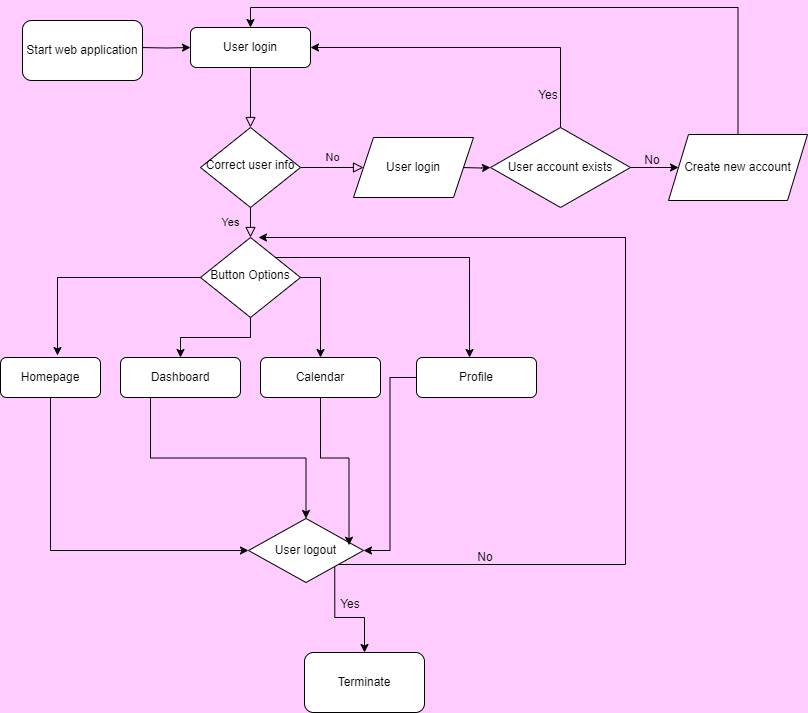

The diagram above was exported from draw.io. Its source (the exported page's mxGraphModel, read from the mxfile embedded in the PNG):
<mxGraphModel dx="880" dy="484" grid="0" gridSize="10" guides="1" tooltips="1" connect="1" arrows="1" fold="1" page="1" pageScale="1" pageWidth="827" pageHeight="1169" background="#FFCCFF" math="0" shadow="0">
  <root>
    <mxCell id="WIyWlLk6GJQsqaUBKTNV-0" />
    <mxCell id="WIyWlLk6GJQsqaUBKTNV-1" parent="WIyWlLk6GJQsqaUBKTNV-0" />
    <mxCell id="WIyWlLk6GJQsqaUBKTNV-2" value="" style="rounded=0;html=1;jettySize=auto;orthogonalLoop=1;fontSize=11;endArrow=block;endFill=0;endSize=8;strokeWidth=1;shadow=0;labelBackgroundColor=none;edgeStyle=orthogonalEdgeStyle;" parent="WIyWlLk6GJQsqaUBKTNV-1" source="WIyWlLk6GJQsqaUBKTNV-3" target="WIyWlLk6GJQsqaUBKTNV-6" edge="1">
      <mxGeometry relative="1" as="geometry" />
    </mxCell>
    <mxCell id="WIyWlLk6GJQsqaUBKTNV-3" value="User login" style="rounded=1;whiteSpace=wrap;html=1;fontSize=12;glass=0;strokeWidth=1;shadow=0;" parent="WIyWlLk6GJQsqaUBKTNV-1" vertex="1">
      <mxGeometry x="210" y="70" width="120" height="40" as="geometry" />
    </mxCell>
    <mxCell id="WIyWlLk6GJQsqaUBKTNV-4" value="Yes" style="rounded=0;html=1;jettySize=auto;orthogonalLoop=1;fontSize=11;endArrow=block;endFill=0;endSize=8;strokeWidth=1;shadow=0;labelBackgroundColor=none;edgeStyle=orthogonalEdgeStyle;" parent="WIyWlLk6GJQsqaUBKTNV-1" source="WIyWlLk6GJQsqaUBKTNV-6" target="WIyWlLk6GJQsqaUBKTNV-10" edge="1">
      <mxGeometry y="20" relative="1" as="geometry">
        <mxPoint as="offset" />
      </mxGeometry>
    </mxCell>
    <mxCell id="WIyWlLk6GJQsqaUBKTNV-5" value="No" style="edgeStyle=orthogonalEdgeStyle;rounded=0;html=1;jettySize=auto;orthogonalLoop=1;fontSize=11;endArrow=block;endFill=0;endSize=8;strokeWidth=1;shadow=0;labelBackgroundColor=none;entryX=0;entryY=0.5;entryDx=0;entryDy=0;" parent="WIyWlLk6GJQsqaUBKTNV-1" source="WIyWlLk6GJQsqaUBKTNV-6" target="nPJn93oFgQb8j9XiiLWL-31" edge="1">
      <mxGeometry y="10" relative="1" as="geometry">
        <mxPoint as="offset" />
        <mxPoint x="360" y="210" as="targetPoint" />
      </mxGeometry>
    </mxCell>
    <mxCell id="WIyWlLk6GJQsqaUBKTNV-6" value="Correct user info" style="rhombus;whiteSpace=wrap;html=1;shadow=0;fontFamily=Helvetica;fontSize=12;align=center;strokeWidth=1;spacing=6;spacingTop=-4;" parent="WIyWlLk6GJQsqaUBKTNV-1" vertex="1">
      <mxGeometry x="220" y="170" width="100" height="80" as="geometry" />
    </mxCell>
    <mxCell id="nPJn93oFgQb8j9XiiLWL-8" value="" style="edgeStyle=orthogonalEdgeStyle;rounded=0;orthogonalLoop=1;jettySize=auto;html=1;" edge="1" parent="WIyWlLk6GJQsqaUBKTNV-1" target="nPJn93oFgQb8j9XiiLWL-5">
      <mxGeometry relative="1" as="geometry">
        <mxPoint x="480" y="210" as="sourcePoint" />
      </mxGeometry>
    </mxCell>
    <mxCell id="nPJn93oFgQb8j9XiiLWL-20" style="edgeStyle=orthogonalEdgeStyle;rounded=0;orthogonalLoop=1;jettySize=auto;html=1;exitX=0.5;exitY=1;exitDx=0;exitDy=0;entryX=0.5;entryY=0;entryDx=0;entryDy=0;" edge="1" parent="WIyWlLk6GJQsqaUBKTNV-1" source="WIyWlLk6GJQsqaUBKTNV-10" target="WIyWlLk6GJQsqaUBKTNV-11">
      <mxGeometry relative="1" as="geometry" />
    </mxCell>
    <mxCell id="nPJn93oFgQb8j9XiiLWL-21" style="edgeStyle=orthogonalEdgeStyle;rounded=0;orthogonalLoop=1;jettySize=auto;html=1;exitX=1;exitY=0.5;exitDx=0;exitDy=0;" edge="1" parent="WIyWlLk6GJQsqaUBKTNV-1" source="WIyWlLk6GJQsqaUBKTNV-10" target="WIyWlLk6GJQsqaUBKTNV-12">
      <mxGeometry relative="1" as="geometry" />
    </mxCell>
    <mxCell id="WIyWlLk6GJQsqaUBKTNV-10" value="Button Options" style="rhombus;whiteSpace=wrap;html=1;shadow=0;fontFamily=Helvetica;fontSize=12;align=center;strokeWidth=1;spacing=6;spacingTop=-4;" parent="WIyWlLk6GJQsqaUBKTNV-1" vertex="1">
      <mxGeometry x="220" y="280" width="100" height="80" as="geometry" />
    </mxCell>
    <mxCell id="nPJn93oFgQb8j9XiiLWL-39" style="edgeStyle=orthogonalEdgeStyle;rounded=0;orthogonalLoop=1;jettySize=auto;html=1;exitX=0.25;exitY=1;exitDx=0;exitDy=0;entryX=0.5;entryY=0;entryDx=0;entryDy=0;" edge="1" parent="WIyWlLk6GJQsqaUBKTNV-1" source="WIyWlLk6GJQsqaUBKTNV-11" target="nPJn93oFgQb8j9XiiLWL-28">
      <mxGeometry relative="1" as="geometry" />
    </mxCell>
    <mxCell id="WIyWlLk6GJQsqaUBKTNV-11" value="Dashboard" style="rounded=1;whiteSpace=wrap;html=1;fontSize=12;glass=0;strokeWidth=1;shadow=0;" parent="WIyWlLk6GJQsqaUBKTNV-1" vertex="1">
      <mxGeometry x="140" y="400" width="120" height="40" as="geometry" />
    </mxCell>
    <mxCell id="WIyWlLk6GJQsqaUBKTNV-12" value="Calendar" style="rounded=1;whiteSpace=wrap;html=1;fontSize=12;glass=0;strokeWidth=1;shadow=0;" parent="WIyWlLk6GJQsqaUBKTNV-1" vertex="1">
      <mxGeometry x="280" y="400" width="120" height="40" as="geometry" />
    </mxCell>
    <mxCell id="nPJn93oFgQb8j9XiiLWL-24" value="" style="edgeStyle=orthogonalEdgeStyle;rounded=0;orthogonalLoop=1;jettySize=auto;html=1;" edge="1" parent="WIyWlLk6GJQsqaUBKTNV-1" target="WIyWlLk6GJQsqaUBKTNV-3">
      <mxGeometry relative="1" as="geometry">
        <mxPoint x="160" y="90" as="sourcePoint" />
      </mxGeometry>
    </mxCell>
    <mxCell id="nPJn93oFgQb8j9XiiLWL-11" style="edgeStyle=orthogonalEdgeStyle;rounded=0;orthogonalLoop=1;jettySize=auto;html=1;exitX=0.5;exitY=0;exitDx=0;exitDy=0;entryX=1;entryY=0.5;entryDx=0;entryDy=0;" edge="1" parent="WIyWlLk6GJQsqaUBKTNV-1" source="nPJn93oFgQb8j9XiiLWL-5" target="WIyWlLk6GJQsqaUBKTNV-3">
      <mxGeometry relative="1" as="geometry" />
    </mxCell>
    <mxCell id="nPJn93oFgQb8j9XiiLWL-15" value="" style="edgeStyle=orthogonalEdgeStyle;rounded=0;orthogonalLoop=1;jettySize=auto;html=1;" edge="1" parent="WIyWlLk6GJQsqaUBKTNV-1" source="nPJn93oFgQb8j9XiiLWL-5">
      <mxGeometry relative="1" as="geometry">
        <mxPoint x="698" y="210" as="targetPoint" />
      </mxGeometry>
    </mxCell>
    <mxCell id="nPJn93oFgQb8j9XiiLWL-5" value="User account exists" style="rhombus;whiteSpace=wrap;html=1;" vertex="1" parent="WIyWlLk6GJQsqaUBKTNV-1">
      <mxGeometry x="510" y="170" width="140" height="80" as="geometry" />
    </mxCell>
    <mxCell id="nPJn93oFgQb8j9XiiLWL-38" style="edgeStyle=orthogonalEdgeStyle;rounded=0;orthogonalLoop=1;jettySize=auto;html=1;exitX=0.5;exitY=1;exitDx=0;exitDy=0;entryX=0;entryY=0.5;entryDx=0;entryDy=0;" edge="1" parent="WIyWlLk6GJQsqaUBKTNV-1" source="nPJn93oFgQb8j9XiiLWL-18" target="nPJn93oFgQb8j9XiiLWL-28">
      <mxGeometry relative="1" as="geometry" />
    </mxCell>
    <mxCell id="nPJn93oFgQb8j9XiiLWL-18" value="Homepage" style="rounded=1;whiteSpace=wrap;html=1;" vertex="1" parent="WIyWlLk6GJQsqaUBKTNV-1">
      <mxGeometry x="20" y="400" width="100" height="40" as="geometry" />
    </mxCell>
    <mxCell id="nPJn93oFgQb8j9XiiLWL-19" style="edgeStyle=orthogonalEdgeStyle;rounded=0;orthogonalLoop=1;jettySize=auto;html=1;exitX=0;exitY=0.5;exitDx=0;exitDy=0;entryX=0.57;entryY=-0.05;entryDx=0;entryDy=0;entryPerimeter=0;" edge="1" parent="WIyWlLk6GJQsqaUBKTNV-1" source="WIyWlLk6GJQsqaUBKTNV-10" target="nPJn93oFgQb8j9XiiLWL-18">
      <mxGeometry relative="1" as="geometry" />
    </mxCell>
    <mxCell id="nPJn93oFgQb8j9XiiLWL-53" style="edgeStyle=orthogonalEdgeStyle;rounded=0;orthogonalLoop=1;jettySize=auto;html=1;entryX=1;entryY=0.5;entryDx=0;entryDy=0;" edge="1" parent="WIyWlLk6GJQsqaUBKTNV-1" source="nPJn93oFgQb8j9XiiLWL-22" target="nPJn93oFgQb8j9XiiLWL-28">
      <mxGeometry relative="1" as="geometry" />
    </mxCell>
    <mxCell id="nPJn93oFgQb8j9XiiLWL-22" value="Profile" style="rounded=1;whiteSpace=wrap;html=1;" vertex="1" parent="WIyWlLk6GJQsqaUBKTNV-1">
      <mxGeometry x="436" y="400" width="120" height="40" as="geometry" />
    </mxCell>
    <mxCell id="nPJn93oFgQb8j9XiiLWL-23" style="edgeStyle=orthogonalEdgeStyle;rounded=0;orthogonalLoop=1;jettySize=auto;html=1;exitX=1;exitY=0;exitDx=0;exitDy=0;entryX=0.442;entryY=0;entryDx=0;entryDy=0;entryPerimeter=0;" edge="1" parent="WIyWlLk6GJQsqaUBKTNV-1" source="WIyWlLk6GJQsqaUBKTNV-10" target="nPJn93oFgQb8j9XiiLWL-22">
      <mxGeometry relative="1" as="geometry" />
    </mxCell>
    <mxCell id="nPJn93oFgQb8j9XiiLWL-25" value="Yes" style="text;strokeColor=none;align=center;fillColor=none;html=1;verticalAlign=middle;whiteSpace=wrap;rounded=0;" vertex="1" parent="WIyWlLk6GJQsqaUBKTNV-1">
      <mxGeometry x="538" y="123" width="60" height="30" as="geometry" />
    </mxCell>
    <mxCell id="nPJn93oFgQb8j9XiiLWL-26" value="No" style="text;strokeColor=none;align=center;fillColor=none;html=1;verticalAlign=middle;whiteSpace=wrap;rounded=0;" vertex="1" parent="WIyWlLk6GJQsqaUBKTNV-1">
      <mxGeometry x="642" y="188" width="60" height="30" as="geometry" />
    </mxCell>
    <mxCell id="nPJn93oFgQb8j9XiiLWL-56" style="edgeStyle=orthogonalEdgeStyle;rounded=0;orthogonalLoop=1;jettySize=auto;html=1;exitX=1;exitY=1;exitDx=0;exitDy=0;" edge="1" parent="WIyWlLk6GJQsqaUBKTNV-1" source="nPJn93oFgQb8j9XiiLWL-28" target="nPJn93oFgQb8j9XiiLWL-55">
      <mxGeometry relative="1" as="geometry" />
    </mxCell>
    <mxCell id="nPJn93oFgQb8j9XiiLWL-58" style="edgeStyle=orthogonalEdgeStyle;rounded=0;orthogonalLoop=1;jettySize=auto;html=1;entryX=0.58;entryY=0;entryDx=0;entryDy=0;entryPerimeter=0;" edge="1" parent="WIyWlLk6GJQsqaUBKTNV-1" source="nPJn93oFgQb8j9XiiLWL-28" target="WIyWlLk6GJQsqaUBKTNV-10">
      <mxGeometry relative="1" as="geometry">
        <mxPoint x="644" y="267" as="targetPoint" />
        <Array as="points">
          <mxPoint x="645" y="607" />
          <mxPoint x="645" y="280" />
        </Array>
      </mxGeometry>
    </mxCell>
    <mxCell id="nPJn93oFgQb8j9XiiLWL-28" value="User logout" style="rhombus;whiteSpace=wrap;html=1;" vertex="1" parent="WIyWlLk6GJQsqaUBKTNV-1">
      <mxGeometry x="268" y="561" width="115" height="64" as="geometry" />
    </mxCell>
    <mxCell id="nPJn93oFgQb8j9XiiLWL-31" value="User login" style="shape=parallelogram;perimeter=parallelogramPerimeter;whiteSpace=wrap;html=1;fixedSize=1;" vertex="1" parent="WIyWlLk6GJQsqaUBKTNV-1">
      <mxGeometry x="373" y="180" width="120" height="60" as="geometry" />
    </mxCell>
    <mxCell id="nPJn93oFgQb8j9XiiLWL-34" style="edgeStyle=orthogonalEdgeStyle;rounded=0;orthogonalLoop=1;jettySize=auto;html=1;exitX=0.5;exitY=0;exitDx=0;exitDy=0;entryX=0.5;entryY=0;entryDx=0;entryDy=0;" edge="1" parent="WIyWlLk6GJQsqaUBKTNV-1" source="nPJn93oFgQb8j9XiiLWL-32" target="WIyWlLk6GJQsqaUBKTNV-3">
      <mxGeometry relative="1" as="geometry" />
    </mxCell>
    <mxCell id="nPJn93oFgQb8j9XiiLWL-32" value="Create new account" style="shape=parallelogram;perimeter=parallelogramPerimeter;whiteSpace=wrap;html=1;fixedSize=1;" vertex="1" parent="WIyWlLk6GJQsqaUBKTNV-1">
      <mxGeometry x="688" y="177" width="139" height="66" as="geometry" />
    </mxCell>
    <mxCell id="nPJn93oFgQb8j9XiiLWL-47" style="edgeStyle=orthogonalEdgeStyle;rounded=0;orthogonalLoop=1;jettySize=auto;html=1;entryX=0.874;entryY=0.417;entryDx=0;entryDy=0;entryPerimeter=0;" edge="1" parent="WIyWlLk6GJQsqaUBKTNV-1" source="WIyWlLk6GJQsqaUBKTNV-12" target="nPJn93oFgQb8j9XiiLWL-28">
      <mxGeometry relative="1" as="geometry" />
    </mxCell>
    <mxCell id="nPJn93oFgQb8j9XiiLWL-55" value="Terminate" style="rounded=1;whiteSpace=wrap;html=1;" vertex="1" parent="WIyWlLk6GJQsqaUBKTNV-1">
      <mxGeometry x="324" y="695" width="120" height="60" as="geometry" />
    </mxCell>
    <mxCell id="nPJn93oFgQb8j9XiiLWL-59" value="Yes" style="text;strokeColor=none;align=center;fillColor=none;html=1;verticalAlign=middle;whiteSpace=wrap;rounded=0;" vertex="1" parent="WIyWlLk6GJQsqaUBKTNV-1">
      <mxGeometry x="340" y="632" width="60" height="30" as="geometry" />
    </mxCell>
    <mxCell id="nPJn93oFgQb8j9XiiLWL-60" value="No" style="text;strokeColor=none;align=center;fillColor=none;html=1;verticalAlign=middle;whiteSpace=wrap;rounded=0;" vertex="1" parent="WIyWlLk6GJQsqaUBKTNV-1">
      <mxGeometry x="475" y="585" width="60" height="30" as="geometry" />
    </mxCell>
    <mxCell id="nPJn93oFgQb8j9XiiLWL-63" value="Start web application" style="rounded=1;whiteSpace=wrap;html=1;" vertex="1" parent="WIyWlLk6GJQsqaUBKTNV-1">
      <mxGeometry x="42" y="63" width="120" height="60" as="geometry" />
    </mxCell>
  </root>
</mxGraphModel>